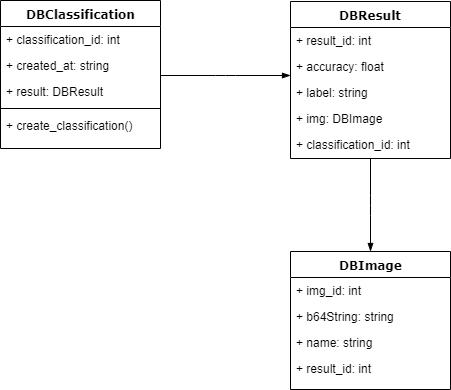

The diagram above was exported from draw.io. Its source (the exported page's mxGraphModel, read from the mxfile embedded in the PNG):
<mxGraphModel dx="1019" dy="667" grid="1" gridSize="10" guides="1" tooltips="1" connect="1" arrows="1" fold="1" page="1" pageScale="1" pageWidth="1100" pageHeight="850" background="#ffffff" math="0" shadow="0">
  <root>
    <mxCell id="0" />
    <mxCell id="1" parent="0" />
    <mxCell id="78961159f06e98e8-17" value="DBClassification" style="swimlane;html=1;fontStyle=1;align=center;verticalAlign=top;childLayout=stackLayout;horizontal=1;startSize=26;horizontalStack=0;resizeParent=1;resizeLast=0;collapsible=1;marginBottom=0;swimlaneFillColor=#ffffff;rounded=0;shadow=0;comic=0;labelBackgroundColor=none;strokeColor=#000000;strokeWidth=1;fillColor=none;fontFamily=Verdana;fontSize=12;fontColor=#000000;" parent="1" vertex="1">
      <mxGeometry x="90" y="82" width="160" height="148" as="geometry" />
    </mxCell>
    <mxCell id="78961159f06e98e8-21" value="+ classification_id: int" style="text;html=1;strokeColor=none;fillColor=none;align=left;verticalAlign=top;spacingLeft=4;spacingRight=4;whiteSpace=wrap;overflow=hidden;rotatable=0;points=[[0,0.5],[1,0.5]];portConstraint=eastwest;" parent="78961159f06e98e8-17" vertex="1">
      <mxGeometry y="26" width="160" height="26" as="geometry" />
    </mxCell>
    <mxCell id="78961159f06e98e8-23" value="+ created_at: string" style="text;html=1;strokeColor=none;fillColor=none;align=left;verticalAlign=top;spacingLeft=4;spacingRight=4;whiteSpace=wrap;overflow=hidden;rotatable=0;points=[[0,0.5],[1,0.5]];portConstraint=eastwest;" parent="78961159f06e98e8-17" vertex="1">
      <mxGeometry y="52" width="160" height="26" as="geometry" />
    </mxCell>
    <mxCell id="78961159f06e98e8-25" value="+ result: DBResult" style="text;html=1;strokeColor=none;fillColor=none;align=left;verticalAlign=top;spacingLeft=4;spacingRight=4;whiteSpace=wrap;overflow=hidden;rotatable=0;points=[[0,0.5],[1,0.5]];portConstraint=eastwest;" parent="78961159f06e98e8-17" vertex="1">
      <mxGeometry y="78" width="160" height="26" as="geometry" />
    </mxCell>
    <mxCell id="78961159f06e98e8-19" value="" style="line;html=1;strokeWidth=1;fillColor=none;align=left;verticalAlign=middle;spacingTop=-1;spacingLeft=3;spacingRight=3;rotatable=0;labelPosition=right;points=[];portConstraint=eastwest;" parent="78961159f06e98e8-17" vertex="1">
      <mxGeometry y="104" width="160" height="8" as="geometry" />
    </mxCell>
    <mxCell id="78961159f06e98e8-20" value="+ create_classification()" style="text;html=1;strokeColor=none;fillColor=none;align=left;verticalAlign=top;spacingLeft=4;spacingRight=4;whiteSpace=wrap;overflow=hidden;rotatable=0;points=[[0,0.5],[1,0.5]];portConstraint=eastwest;" parent="78961159f06e98e8-17" vertex="1">
      <mxGeometry y="112" width="160" height="26" as="geometry" />
    </mxCell>
    <mxCell id="78961159f06e98e8-122" style="edgeStyle=elbowEdgeStyle;html=1;labelBackgroundColor=none;startFill=0;startSize=8;endArrow=blockThin;endFill=1;endSize=6;fontFamily=Verdana;fontSize=12;elbow=vertical;strokeWidth=1;" parent="1" source="78961159f06e98e8-30" target="78961159f06e98e8-43" edge="1">
      <mxGeometry relative="1" as="geometry" />
    </mxCell>
    <mxCell id="78961159f06e98e8-30" value="DBResult" style="swimlane;html=1;fontStyle=1;align=center;verticalAlign=top;childLayout=stackLayout;horizontal=1;startSize=26;horizontalStack=0;resizeParent=1;resizeLast=0;collapsible=1;marginBottom=0;swimlaneFillColor=#ffffff;rounded=0;shadow=0;comic=0;labelBackgroundColor=none;strokeColor=#000000;strokeWidth=1;fillColor=none;fontFamily=Verdana;fontSize=12;fontColor=#000000;" parent="1" vertex="1">
      <mxGeometry x="380" y="83" width="160" height="157" as="geometry" />
    </mxCell>
    <mxCell id="78961159f06e98e8-31" value="+ result_id: int&amp;nbsp;" style="text;html=1;strokeColor=none;fillColor=none;align=left;verticalAlign=top;spacingLeft=4;spacingRight=4;whiteSpace=wrap;overflow=hidden;rotatable=0;points=[[0,0.5],[1,0.5]];portConstraint=eastwest;" parent="78961159f06e98e8-30" vertex="1">
      <mxGeometry y="26" width="160" height="26" as="geometry" />
    </mxCell>
    <mxCell id="78961159f06e98e8-32" value="+ accuracy: float" style="text;html=1;strokeColor=none;fillColor=none;align=left;verticalAlign=top;spacingLeft=4;spacingRight=4;whiteSpace=wrap;overflow=hidden;rotatable=0;points=[[0,0.5],[1,0.5]];portConstraint=eastwest;" parent="78961159f06e98e8-30" vertex="1">
      <mxGeometry y="52" width="160" height="26" as="geometry" />
    </mxCell>
    <mxCell id="78961159f06e98e8-33" value="+ label: string" style="text;html=1;strokeColor=none;fillColor=none;align=left;verticalAlign=top;spacingLeft=4;spacingRight=4;whiteSpace=wrap;overflow=hidden;rotatable=0;points=[[0,0.5],[1,0.5]];portConstraint=eastwest;" parent="78961159f06e98e8-30" vertex="1">
      <mxGeometry y="78" width="160" height="26" as="geometry" />
    </mxCell>
    <mxCell id="78961159f06e98e8-34" value="+ img: DBImage&lt;br&gt;" style="text;html=1;strokeColor=none;fillColor=none;align=left;verticalAlign=top;spacingLeft=4;spacingRight=4;whiteSpace=wrap;overflow=hidden;rotatable=0;points=[[0,0.5],[1,0.5]];portConstraint=eastwest;" parent="78961159f06e98e8-30" vertex="1">
      <mxGeometry y="104" width="160" height="26" as="geometry" />
    </mxCell>
    <mxCell id="78961159f06e98e8-43" value="DBImage" style="swimlane;html=1;fontStyle=1;align=center;verticalAlign=top;childLayout=stackLayout;horizontal=1;startSize=26;horizontalStack=0;resizeParent=1;resizeLast=0;collapsible=1;marginBottom=0;swimlaneFillColor=#ffffff;rounded=0;shadow=0;comic=0;labelBackgroundColor=none;strokeColor=#000000;strokeWidth=1;fillColor=none;fontFamily=Verdana;fontSize=12;fontColor=#000000;" parent="1" vertex="1">
      <mxGeometry x="380" y="333" width="160" height="138" as="geometry" />
    </mxCell>
    <mxCell id="78961159f06e98e8-44" value="+ img_id: int" style="text;html=1;strokeColor=none;fillColor=none;align=left;verticalAlign=top;spacingLeft=4;spacingRight=4;whiteSpace=wrap;overflow=hidden;rotatable=0;points=[[0,0.5],[1,0.5]];portConstraint=eastwest;" parent="78961159f06e98e8-43" vertex="1">
      <mxGeometry y="26" width="160" height="26" as="geometry" />
    </mxCell>
    <mxCell id="78961159f06e98e8-45" value="+ b64String: string" style="text;html=1;strokeColor=none;fillColor=none;align=left;verticalAlign=top;spacingLeft=4;spacingRight=4;whiteSpace=wrap;overflow=hidden;rotatable=0;points=[[0,0.5],[1,0.5]];portConstraint=eastwest;" parent="78961159f06e98e8-43" vertex="1">
      <mxGeometry y="52" width="160" height="26" as="geometry" />
    </mxCell>
    <mxCell id="78961159f06e98e8-49" value="+ name: string" style="text;html=1;strokeColor=none;fillColor=none;align=left;verticalAlign=top;spacingLeft=4;spacingRight=4;whiteSpace=wrap;overflow=hidden;rotatable=0;points=[[0,0.5],[1,0.5]];portConstraint=eastwest;" parent="78961159f06e98e8-43" vertex="1">
      <mxGeometry y="78" width="160" height="26" as="geometry" />
    </mxCell>
    <mxCell id="78961159f06e98e8-50" value="+ result_id: int" style="text;html=1;strokeColor=none;fillColor=none;align=left;verticalAlign=top;spacingLeft=4;spacingRight=4;whiteSpace=wrap;overflow=hidden;rotatable=0;points=[[0,0.5],[1,0.5]];portConstraint=eastwest;" parent="78961159f06e98e8-43" vertex="1">
      <mxGeometry y="104" width="160" height="26" as="geometry" />
    </mxCell>
    <mxCell id="78961159f06e98e8-121" style="edgeStyle=elbowEdgeStyle;html=1;labelBackgroundColor=none;startFill=0;endArrow=blockThin;endFill=1;fontFamily=Verdana;fontSize=12;elbow=vertical;" parent="1" source="78961159f06e98e8-17" target="78961159f06e98e8-30" edge="1">
      <mxGeometry relative="1" as="geometry">
        <mxPoint x="250" y="259.88235294117635" as="sourcePoint" />
      </mxGeometry>
    </mxCell>
    <mxCell id="XPztzXolbqbn2Si_9YSh-2" value="+ classification_id: int" style="text;html=1;strokeColor=none;fillColor=none;align=left;verticalAlign=top;spacingLeft=4;spacingRight=4;whiteSpace=wrap;overflow=hidden;rotatable=0;points=[[0,0.5],[1,0.5]];portConstraint=eastwest;" parent="1" vertex="1">
      <mxGeometry x="380" y="213" width="160" height="26" as="geometry" />
    </mxCell>
  </root>
</mxGraphModel>